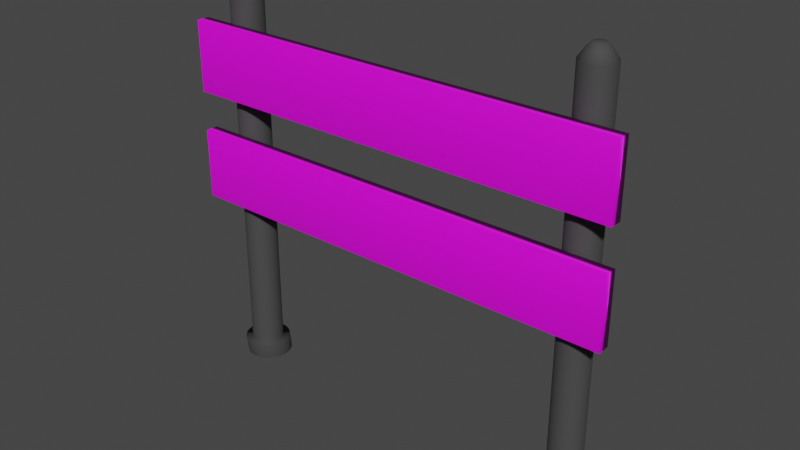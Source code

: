 # Source: Road_sign.blend  (saved by Blender 2.92.15; exported with 4.5.12 LTS)
import bpy
from mathutils import Matrix  # noqa: F401  (used for matrix-valued properties, if any)

bpy.ops.wm.read_factory_settings(use_empty=True)
scene = bpy.context.scene
scene.name = 'Scene'

# ---- collections
col_collection = bpy.data.collections.new('Collection'); scene.collection.children.link(col_collection)

# ---- images (referenced by path relative to the original .blend; pixels are not part of the script)
import os
ASSET_DIR = os.environ.get("B2B_ASSET_DIR", "")  # directory of the original .blend (textures are referenced by path, not embedded)
HERE = os.path.dirname(os.path.abspath(__file__))  # packed textures are extracted next to this script under _unpacked/

def load_image(name, relpath, width, height, colorspace="sRGB"):
    """Load a texture the original file referenced (path relative to the .blend, or extracted next to this script)."""
    p = next((c for c in (os.path.join(HERE, relpath), os.path.join(ASSET_DIR, relpath)) if relpath and os.path.exists(c)), "")
    if p:
        img = bpy.data.images.load(p, check_existing=True)
        img.name = name
    else:  # same state as the original file: an image datablock whose file is absent (Cycles renders it pink)
        img = bpy.data.images.new(name, width, height)
        img.source = "FILE"
        img.filepath = "//" + (relpath or name)
    img.colorspace_settings.name = colorspace
    return img
img_stripes_jpg = load_image('stripes.jpg', 'Textures/stripes.jpg', 1024, 1024, 'sRGB')

# ---- materials (node trees are filled in below, after node groups)
mat_material_001 = bpy.data.materials.new('Material.001')
mat_material_001.use_transparent_shadow = False
mat_material = bpy.data.materials.new('Material')
mat_material.alpha_threshold = 0.0
mat_material.use_transparent_shadow = False
mat_material.line_color = (0.0, 0.0, 0.0, 1.0)

# ---- material node trees
mat_material_001.use_nodes = True; mat_material_001.node_tree.nodes.clear()
_N = mat_material_001.node_tree.nodes; _L = mat_material_001.node_tree.links
n0 = _N.new('ShaderNodeBsdfPrincipled'); n0.name = 'Principled BSDF'; n0.location = (10, 300)
n0.distribution = 'GGX'
n0.subsurface_method = 'BURLEY'
n0.inputs[3].default_value = 1.45
n0.inputs[27].default_value = (0.0, 0.0, 0.0, 1.0)
n0.inputs[28].default_value = 1.0
n1 = _N.new('ShaderNodeOutputMaterial'); n1.name = 'Material Output'; n1.location = (300, 300)
n2 = _N.new('ShaderNodeTexImage'); n2.name = 'Image Texture'; n2.location = (-280, 270)
n2.image = img_stripes_jpg
_L.new(n0.outputs[0], n1.inputs[0])
_L.new(n2.outputs[0], n0.inputs[0])
n1.is_active_output = True
mat_material.use_nodes = True; mat_material.node_tree.nodes.clear()
_N = mat_material.node_tree.nodes; _L = mat_material.node_tree.links
n0 = _N.new('ShaderNodeOutputMaterial'); n0.name = 'Material Output'; n0.location = (300, 300)
n1 = _N.new('ShaderNodeBsdfPrincipled'); n1.name = 'Principled BSDF'; n1.location = (10, 300)
n1.distribution = 'GGX'
n1.subsurface_method = 'BURLEY'
n1.inputs[0].default_value = (0.08062, 0.08062, 0.08062, 0.7507)
n1.inputs[1].default_value = 0.4515
n1.inputs[2].default_value = 0.8667
n1.inputs[3].default_value = 1.45
n1.inputs[27].default_value = (0.0, 0.0, 0.0, 1.0)
n1.inputs[28].default_value = 1.0
_L.new(n1.outputs[0], n0.inputs[0])
n0.is_active_output = True

# ---- world
world_world = bpy.data.worlds.new('World'); scene.world = world_world
world_world.use_nodes = True; world_world.node_tree.nodes.clear()
_N = world_world.node_tree.nodes; _L = world_world.node_tree.links
n0 = _N.new('ShaderNodeOutputWorld'); n0.name = 'World Output'; n0.location = (300, 300)
n1 = _N.new('ShaderNodeBackground'); n1.name = 'Background'; n1.location = (10, 300)
n1.inputs[0].default_value = (0.05088, 0.05088, 0.05088, 1.0)
_L.new(n1.outputs[0], n0.inputs[0])
n0.is_active_output = True
world_world.color = (0.05088, 0.05088, 0.05088)
world_world.use_sun_shadow = False
world_world.sun_shadow_jitter_overblur = 0.0

# ---- meshes
me_cube_001 = bpy.data.meshes.new('Cube.001')
me_cube_001.from_pydata([(-1.0, -1.0, -1.0), (-1.0, -1.0, 1.0), (-1.0, 1.0, -1.0), (-1.0, 1.0, 1.0), (1.0, -1.0, -1.0), (1.0, -1.0, 1.0), (1.0, 1.0, -1.0), (1.0, 1.0, 1.0), (-1.0, -1.0, -4.139), (-1.0, -1.0, -2.139), (-1.0, 1.0, -4.139), (-1.0, 1.0, -2.139), (1.0, -1.0, -4.139), (1.0, -1.0, -2.139), (1.0, 1.0, -4.139), (1.0, 1.0, -2.139)], [], [(0, 1, 3, 2), (2, 3, 7, 6), (6, 7, 5, 4), (4, 5, 1, 0), (2, 6, 4, 0), (7, 3, 1, 5), (8, 9, 11, 10), (10, 11, 15, 14), (14, 15, 13, 12), (12, 13, 9, 8), (10, 14, 12, 8), (15, 11, 9, 13)])
me_cube_001.polygons.foreach_set('use_smooth', [True] * 12)
_uv = me_cube_001.uv_layers.new(name='UVMap')
_uv.uv.foreach_set('vector', [0.375, 0.0, 0.625, 0.0, 0.625, 0.25, 0.375, 0.25, 0.375, 0.25, 0.625, 0.25, 0.625, 0.5, 0.375, 0.5, 0.375, 0.5, 0.625, 0.5, 0.625, 0.75, 0.375, 0.75, 0.375, 0.75, 0.625, 0.75, 0.625, 1.0, 0.375, 1.0, 0.125, 0.5, 0.375, 0.5, 0.375, 0.75, 0.125, 0.75, 0.625, 0.5, 0.875, 0.5, 0.875, 0.75, 0.625, 0.75, 0.375, 0.0, 0.625, 0.0, 0.625, 0.25, 0.375, 0.25, 0.375, 0.25, 0.625, 0.25, 0.625, 0.5, 0.375, 0.5, 0.375, 0.5, 0.625, 0.5, 0.625, 0.75, 0.375, 0.75, 0.375, 0.75, 0.625, 0.75, 0.625, 1.0, 0.375, 1.0, 0.125, 0.5, 0.375, 0.5, 0.375, 0.75, 0.125, 0.75, 0.625, 0.5, 0.875, 0.5, 0.875, 0.75, 0.625, 0.75])
me_cube_001.materials.append(mat_material_001)
me_cube_001.use_remesh_fix_poles = True
me_cube_001.use_remesh_preserve_attributes = False
me_cube_001.use_mirror_vertex_groups = False
me_cube_001.update()
me_cylinder = bpy.data.meshes.new('Cylinder')
me_cylinder.from_pydata([(0.0, 1.0, -1.0), (0.0, 1.0, 1.0), (0.1253, 0.9921, -1.0), (0.1253, 0.9921, 1.0), (0.2487, 0.9686, -1.0), (0.2487, 0.9686, 1.0), (0.3681, 0.9298, -1.0), (0.3681, 0.9298, 1.0), (0.4818, 0.8763, -1.0), (0.4818, 0.8763, 1.0), (0.5878, 0.809, -1.0), (0.5878, 0.809, 1.0), (0.6845, 0.729, -1.0), (0.6845, 0.729, 1.0), (0.7705, 0.6374, -1.0), (0.7705, 0.6374, 1.0), (0.8443, 0.5358, -1.0), (0.8443, 0.5358, 1.0), (0.9048, 0.4258, -1.0), (0.9048, 0.4258, 1.0), (0.9511, 0.309, -1.0), (0.9511, 0.309, 1.0), (0.9823, 0.1874, -1.0), (0.9823, 0.1874, 1.0), (0.998, 0.06279, -1.0), (0.998, 0.06279, 1.0), (0.998, -0.06279, -1.0), (0.998, -0.06279, 1.0), (0.9823, -0.1874, -1.0), (0.9823, -0.1874, 1.0), (0.9511, -0.309, -1.0), (0.9511, -0.309, 1.0), (0.9048, -0.4258, -1.0), (0.9048, -0.4258, 1.0), (0.8443, -0.5358, -1.0), (0.8443, -0.5358, 1.0), (0.7705, -0.6374, -1.0), (0.7705, -0.6374, 1.0), (0.6845, -0.729, -1.0), (0.6845, -0.729, 1.0), (0.5878, -0.809, -1.0), (0.5878, -0.809, 1.0), (0.4818, -0.8763, -1.0), (0.4818, -0.8763, 1.0), (0.3681, -0.9298, -1.0), (0.3681, -0.9298, 1.0), (0.2487, -0.9686, -1.0), (0.2487, -0.9686, 1.0), (0.1253, -0.9921, -1.0), (0.1253, -0.9921, 1.0), (-8.027e-07, -1.0, -1.0), (-8.027e-07, -1.0, 1.0), (-0.1253, -0.9921, -1.0), (-0.1253, -0.9921, 1.0), (-0.2487, -0.9686, -1.0), (-0.2487, -0.9686, 1.0), (-0.3681, -0.9298, -1.0), (-0.3681, -0.9298, 1.0), (-0.4818, -0.8763, -1.0), (-0.4818, -0.8763, 1.0), (-0.5878, -0.809, -1.0), (-0.5878, -0.809, 1.0), (-0.6845, -0.729, -1.0), (-0.6845, -0.729, 1.0), (-0.7705, -0.6374, -1.0), (-0.7705, -0.6374, 1.0), (-0.8443, -0.5358, -1.0), (-0.8443, -0.5358, 1.0), (-0.9048, -0.4258, -1.0), (-0.9048, -0.4258, 1.0), (-0.9511, -0.309, -1.0), (-0.9511, -0.309, 1.0), (-0.9823, -0.1874, -1.0), (-0.9823, -0.1874, 1.0), (-0.998, -0.06279, -1.0), (-0.998, -0.06279, 1.0), (-0.998, 0.06279, -1.0), (-0.998, 0.06279, 1.0), (-0.9823, 0.1874, -1.0), (-0.9823, 0.1874, 1.0), (-0.9511, 0.309, -1.0), (-0.9511, 0.309, 1.0), (-0.9048, 0.4258, -1.0), (-0.9048, 0.4258, 1.0), (-0.8443, 0.5358, -1.0), (-0.8443, 0.5358, 1.0), (-0.7705, 0.6374, -1.0), (-0.7705, 0.6374, 1.0), (-0.6845, 0.729, -1.0), (-0.6845, 0.729, 1.0), (-0.5878, 0.809, -1.0), (-0.5878, 0.809, 1.0), (-0.4818, 0.8763, -1.0), (-0.4818, 0.8763, 1.0), (-0.3681, 0.9298, -1.0), (-0.3681, 0.9298, 1.0), (-0.2487, 0.9686, -1.0), (-0.2487, 0.9686, 1.0), (-0.1253, 0.9921, -1.0), (-0.1253, 0.9921, 1.0), (4.105e-07, 1.43, -1.0), (0.1793, 1.419, -1.0), (0.3557, 1.386, -1.0), (0.5266, 1.33, -1.0), (0.6891, 1.254, -1.0), (0.8408, 1.157, -1.0), (0.9792, 1.043, -1.0), (1.102, 0.9118, -1.0), (1.208, 0.7665, -1.0), (1.294, 0.6091, -1.0), (1.36, 0.442, -1.0), (1.405, 0.268, -1.0), (1.428, 0.08982, -1.0), (1.428, -0.08982, -1.0), (1.405, -0.268, -1.0), (1.36, -0.442, -1.0), (1.294, -0.6091, -1.0), (1.208, -0.7665, -1.0), (1.102, -0.9118, -1.0), (0.9792, -1.043, -1.0), (0.8408, -1.157, -1.0), (0.6891, -1.254, -1.0), (0.5266, -1.33, -1.0), (0.3557, -1.386, -1.0), (0.1793, -1.419, -1.0), (-7.377e-07, -1.43, -1.0), (-0.1793, -1.419, -1.0), (-0.3557, -1.386, -1.0), (-0.5266, -1.33, -1.0), (-0.6891, -1.254, -1.0), (-0.8408, -1.157, -1.0), (-0.9792, -1.043, -1.0), (-1.102, -0.9118, -1.0), (-1.208, -0.7665, -1.0), (-1.294, -0.6091, -1.0), (-1.36, -0.442, -1.0), (-1.405, -0.268, -1.0), (-1.428, -0.08982, -1.0), (-1.428, 0.08982, -1.0), (-1.405, 0.268, -1.0), (-1.36, 0.442, -1.0), (-1.294, 0.6091, -1.0), (-1.208, 0.7665, -1.0), (-1.102, 0.9118, -1.0), (-0.9792, 1.043, -1.0), (-0.8408, 1.157, -1.0), (-0.6891, 1.254, -1.0), (-0.5266, 1.33, -1.0), (-0.3557, 1.386, -1.0), (-0.1793, 1.419, -1.0), (-0.03327, 1.526, -1.086), (0.146, 1.515, -1.086), (0.3225, 1.481, -1.086), (0.4933, 1.426, -1.086), (0.6559, 1.349, -1.086), (0.8075, 1.253, -1.086), (0.9459, 1.138, -1.086), (1.069, 1.007, -1.086), (1.175, 0.8621, -1.086), (1.261, 0.7047, -1.086), (1.327, 0.5376, -1.086), (1.372, 0.3636, -1.086), (1.394, 0.1854, -1.086), (1.394, 0.005782, -1.086), (1.372, -0.1724, -1.086), (1.327, -0.3464, -1.086), (1.261, -0.5135, -1.086), (1.175, -0.6709, -1.086), (1.069, -0.8162, -1.086), (0.9459, -0.9472, -1.086), (0.8075, -1.062, -1.086), (0.6559, -1.158, -1.086), (0.4933, -1.234, -1.086), (0.3225, -1.29, -1.086), (0.146, -1.324, -1.086), (-0.03327, -1.335, -1.086), (-0.2126, -1.324, -1.086), (-0.389, -1.29, -1.086), (-0.5599, -1.234, -1.086), (-0.7224, -1.158, -1.086), (-0.8741, -1.062, -1.086), (-1.012, -0.9472, -1.086), (-1.135, -0.8162, -1.086), (-1.241, -0.6709, -1.086), (-1.328, -0.5135, -1.086), (-1.394, -0.3464, -1.086), (-1.438, -0.1724, -1.086), (-1.461, 0.005784, -1.086), (-1.461, 0.1854, -1.086), (-1.438, 0.3636, -1.086), (-1.394, 0.5376, -1.086), (-1.328, 0.7047, -1.086), (-1.241, 0.8621, -1.086), (-1.135, 1.007, -1.086), (-1.012, 1.138, -1.086), (-0.8741, 1.253, -1.086), (-0.7224, 1.349, -1.086), (-0.5599, 1.426, -1.086), (-0.389, 1.481, -1.086), (-0.2126, 1.515, -1.086), (0.07494, 0.5932, 1.051), (-3.835e-07, 0.5979, 1.051), (0.1487, 0.5791, 1.051), (0.2201, 0.5559, 1.051), (0.288, 0.524, 1.051), (0.3514, 0.4837, 1.051), (0.4093, 0.4359, 1.051), (0.4607, 0.3811, 1.051), (0.5048, 0.3204, 1.051), (0.541, 0.2546, 1.051), (0.5687, 0.1848, 1.051), (0.5873, 0.112, 1.051), (0.5967, 0.03754, 1.051), (0.5967, -0.03754, 1.051), (0.5873, -0.112, 1.051), (0.5687, -0.1848, 1.051), (0.541, -0.2546, 1.051), (0.5048, -0.3204, 1.051), (0.4607, -0.3811, 1.051), (0.4093, -0.4359, 1.051), (0.3514, -0.4837, 1.051), (0.288, -0.524, 1.051), (0.2201, -0.5559, 1.051), (0.1487, -0.5791, 1.051), (0.07494, -0.5932, 1.051), (-8.634e-07, -0.5979, 1.051), (-0.07494, -0.5932, 1.051), (-0.1487, -0.5791, 1.051), (-0.2201, -0.5559, 1.051), (-0.288, -0.524, 1.051), (-0.3514, -0.4837, 1.051), (-0.4093, -0.4359, 1.051), (-0.4607, -0.3811, 1.051), (-0.5048, -0.3204, 1.051), (-0.541, -0.2546, 1.051), (-0.5687, -0.1848, 1.051), (-0.5873, -0.112, 1.051), (-0.5967, -0.03754, 1.051), (-0.5967, 0.03754, 1.051), (-0.5873, 0.112, 1.051), (-0.5687, 0.1848, 1.051), (-0.541, 0.2546, 1.051), (-0.5048, 0.3204, 1.051), (-0.4607, 0.3811, 1.051), (-0.4093, 0.4359, 1.051), (-0.3514, 0.4837, 1.051), (-0.288, 0.524, 1.051), (-0.2201, 0.5559, 1.051), (-0.1487, 0.5791, 1.051), (-0.07494, 0.5932, 1.051), (0.04492, 0.3556, 1.07), (-2.975e-07, 0.3584, 1.07), (0.08914, 0.3472, 1.07), (0.1319, 0.3333, 1.07), (0.1727, 0.3141, 1.07), (0.2107, 0.29, 1.07), (0.2454, 0.2613, 1.07), (0.2762, 0.2285, 1.07), (0.3026, 0.1921, 1.07), (0.3243, 0.1526, 1.07), (0.3409, 0.1108, 1.07), (0.3521, 0.06716, 1.07), (0.3577, 0.02251, 1.07), (0.3577, -0.02251, 1.07), (0.3521, -0.06716, 1.07), (0.3409, -0.1108, 1.07), (0.3243, -0.1526, 1.07), (0.3026, -0.1921, 1.07), (0.2762, -0.2285, 1.07), (0.2454, -0.2613, 1.07), (0.2107, -0.29, 1.07), (0.1727, -0.3141, 1.07), (0.1319, -0.3333, 1.07), (0.08914, -0.3472, 1.07), (0.04492, -0.3556, 1.07), (-5.852e-07, -0.3584, 1.07), (-0.04492, -0.3556, 1.07), (-0.08914, -0.3472, 1.07), (-0.1319, -0.3333, 1.07), (-0.1727, -0.3141, 1.07), (-0.2107, -0.29, 1.07), (-0.2454, -0.2613, 1.07), (-0.2762, -0.2285, 1.07), (-0.3026, -0.1921, 1.07), (-0.3243, -0.1526, 1.07), (-0.3409, -0.1108, 1.07), (-0.3521, -0.06716, 1.07), (-0.3577, -0.0225, 1.07), (-0.3577, 0.02251, 1.07), (-0.3521, 0.06716, 1.07), (-0.3409, 0.1108, 1.07), (-0.3243, 0.1526, 1.07), (-0.3026, 0.1921, 1.07), (-0.2762, 0.2285, 1.07), (-0.2454, 0.2613, 1.07), (-0.2107, 0.29, 1.07), (-0.1727, 0.3141, 1.07), (-0.1319, 0.3333, 1.07), (-0.08914, 0.3472, 1.07), (-0.04492, 0.3556, 1.07)], [], [(0, 1, 3, 2), (2, 3, 5, 4), (4, 5, 7, 6), (6, 7, 9, 8), (8, 9, 11, 10), (10, 11, 13, 12), (12, 13, 15, 14), (14, 15, 17, 16), (16, 17, 19, 18), (18, 19, 21, 20), (20, 21, 23, 22), (22, 23, 25, 24), (24, 25, 27, 26), (26, 27, 29, 28), (28, 29, 31, 30), (30, 31, 33, 32), (32, 33, 35, 34), (34, 35, 37, 36), (36, 37, 39, 38), (38, 39, 41, 40), (40, 41, 43, 42), (42, 43, 45, 44), (44, 45, 47, 46), (46, 47, 49, 48), (48, 49, 51, 50), (50, 51, 53, 52), (52, 53, 55, 54), (54, 55, 57, 56), (56, 57, 59, 58), (58, 59, 61, 60), (60, 61, 63, 62), (62, 63, 65, 64), (64, 65, 67, 66), (66, 67, 69, 68), (68, 69, 71, 70), (70, 71, 73, 72), (72, 73, 75, 74), (74, 75, 77, 76), (76, 77, 79, 78), (78, 79, 81, 80), (80, 81, 83, 82), (82, 83, 85, 84), (84, 85, 87, 86), (86, 87, 89, 88), (88, 89, 91, 90), (90, 91, 93, 92), (92, 93, 95, 94), (94, 95, 97, 96), (73, 71, 235, 236), (96, 97, 99, 98), (98, 99, 1, 0), (26, 28, 114, 113), (124, 125, 175, 174), (44, 46, 123, 122), (0, 2, 101, 100), (62, 64, 132, 131), (80, 82, 141, 140), (98, 0, 100, 149), (18, 20, 110, 109), (36, 38, 119, 118), (54, 56, 128, 127), (72, 74, 137, 136), (90, 92, 146, 145), (10, 12, 106, 105), (28, 30, 115, 114), (46, 48, 124, 123), (64, 66, 133, 132), (82, 84, 142, 141), (2, 4, 102, 101), (20, 22, 111, 110), (38, 40, 120, 119), (56, 58, 129, 128), (74, 76, 138, 137), (92, 94, 147, 146), (12, 14, 107, 106), (30, 32, 116, 115), (48, 50, 125, 124), (66, 68, 134, 133), (84, 86, 143, 142), (4, 6, 103, 102), (22, 24, 112, 111), (40, 42, 121, 120), (58, 60, 130, 129), (76, 78, 139, 138), (94, 96, 148, 147), (14, 16, 108, 107), (32, 34, 117, 116), (50, 52, 126, 125), (68, 70, 135, 134), (86, 88, 144, 143), (6, 8, 104, 103), (24, 26, 113, 112), (42, 44, 122, 121), (60, 62, 131, 130), (78, 80, 140, 139), (96, 98, 149, 148), (16, 18, 109, 108), (34, 36, 118, 117), (52, 54, 127, 126), (70, 72, 136, 135), (88, 90, 145, 144), (8, 10, 105, 104), (150, 151, 152, 153, 154, 155, 156, 157, 158, 159, 160, 161, 162, 163, 164, 165, 166, 167, 168, 169, 170, 171, 172, 173, 174, 175, 176, 177, 178, 179, 180, 181, 182, 183, 184, 185, 186, 187, 188, 189, 190, 191, 192, 193, 194, 195, 196, 197, 198, 199), (111, 112, 162, 161), (138, 139, 189, 188), (125, 126, 176, 175), (112, 113, 163, 162), (139, 140, 190, 189), (126, 127, 177, 176), (113, 114, 164, 163), (140, 141, 191, 190), (100, 101, 151, 150), (127, 128, 178, 177), (114, 115, 165, 164), (141, 142, 192, 191), (101, 102, 152, 151), (128, 129, 179, 178), (115, 116, 166, 165), (142, 143, 193, 192), (102, 103, 153, 152), (129, 130, 180, 179), (116, 117, 167, 166), (143, 144, 194, 193), (103, 104, 154, 153), (130, 131, 181, 180), (117, 118, 168, 167), (144, 145, 195, 194), (104, 105, 155, 154), (131, 132, 182, 181), (118, 119, 169, 168), (145, 146, 196, 195), (105, 106, 156, 155), (132, 133, 183, 182), (119, 120, 170, 169), (146, 147, 197, 196), (106, 107, 157, 156), (133, 134, 184, 183), (120, 121, 171, 170), (147, 148, 198, 197), (107, 108, 158, 157), (134, 135, 185, 184), (121, 122, 172, 171), (148, 149, 199, 198), (108, 109, 159, 158), (135, 136, 186, 185), (122, 123, 173, 172), (149, 100, 150, 199), (109, 110, 160, 159), (136, 137, 187, 186), (123, 124, 174, 173), (110, 111, 161, 160), (137, 138, 188, 187), (226, 225, 275, 276), (91, 89, 244, 245), (11, 9, 204, 205), (29, 27, 213, 214), (47, 45, 222, 223), (3, 1, 201, 200), (65, 63, 231, 232), (83, 81, 240, 241), (1, 99, 249, 201), (21, 19, 209, 210), (39, 37, 218, 219), (57, 55, 227, 228), (75, 73, 236, 237), (93, 91, 245, 246), (13, 11, 205, 206), (31, 29, 214, 215), (49, 47, 223, 224), (67, 65, 232, 233), (85, 83, 241, 242), (5, 3, 200, 202), (23, 21, 210, 211), (41, 39, 219, 220), (59, 57, 228, 229), (77, 75, 237, 238), (95, 93, 246, 247), (15, 13, 206, 207), (33, 31, 215, 216), (51, 49, 224, 225), (69, 67, 233, 234), (87, 85, 242, 243), (7, 5, 202, 203), (25, 23, 211, 212), (43, 41, 220, 221), (61, 59, 229, 230), (79, 77, 238, 239), (97, 95, 247, 248), (17, 15, 207, 208), (35, 33, 216, 217), (53, 51, 225, 226), (71, 69, 234, 235), (89, 87, 243, 244), (9, 7, 203, 204), (27, 25, 212, 213), (45, 43, 221, 222), (63, 61, 230, 231), (81, 79, 239, 240), (99, 97, 248, 249), (19, 17, 208, 209), (37, 35, 217, 218), (55, 53, 226, 227), (250, 251, 299, 298, 297, 296, 295, 294, 293, 292, 291, 290, 289, 288, 287, 286, 285, 284, 283, 282, 281, 280, 279, 278, 277, 276, 275, 274, 273, 272, 271, 270, 269, 268, 267, 266, 265, 264, 263, 262, 261, 260, 259, 258, 257, 256, 255, 254, 253, 252), (213, 212, 262, 263), (240, 239, 289, 290), (227, 226, 276, 277), (214, 213, 263, 264), (241, 240, 290, 291), (200, 201, 251, 250), (228, 227, 277, 278), (215, 214, 264, 265), (242, 241, 291, 292), (202, 200, 250, 252), (229, 228, 278, 279), (216, 215, 265, 266), (243, 242, 292, 293), (203, 202, 252, 253), (230, 229, 279, 280), (217, 216, 266, 267), (244, 243, 293, 294), (204, 203, 253, 254), (231, 230, 280, 281), (218, 217, 267, 268), (245, 244, 294, 295), (205, 204, 254, 255), (232, 231, 281, 282), (219, 218, 268, 269), (246, 245, 295, 296), (206, 205, 255, 256), (233, 232, 282, 283), (220, 219, 269, 270), (247, 246, 296, 297), (207, 206, 256, 257), (234, 233, 283, 284), (221, 220, 270, 271), (248, 247, 297, 298), (208, 207, 257, 258), (235, 234, 284, 285), (222, 221, 271, 272), (249, 248, 298, 299), (209, 208, 258, 259), (236, 235, 285, 286), (223, 222, 272, 273), (201, 249, 299, 251), (210, 209, 259, 260), (237, 236, 286, 287), (224, 223, 273, 274), (211, 210, 260, 261), (238, 237, 287, 288), (225, 224, 274, 275), (212, 211, 261, 262), (239, 238, 288, 289)])
me_cylinder.polygons.foreach_set('use_smooth', [True] * 252)
_uv = me_cylinder.uv_layers.new(name='UVMap')
_uv.uv.foreach_set('vector', [1.0, 0.5, 1.0, 1.0, 0.98, 1.0, 0.98, 0.5, 0.98, 0.5, 0.98, 1.0, 0.96, 1.0, 0.96, 0.5, 0.96, 0.5, 0.96, 1.0, 0.94, 1.0, 0.94, 0.5, 0.94, 0.5, 0.94, 1.0, 0.92, 1.0, 0.92, 0.5, 0.92, 0.5, 0.92, 1.0, 0.9, 1.0, 0.9, 0.5, 0.9, 0.5, 0.9, 1.0, 0.88, 1.0, 0.88, 0.5, 0.88, 0.5, 0.88, 1.0, 0.86, 1.0, 0.86, 0.5, 0.86, 0.5, 0.86, 1.0, 0.84, 1.0, 0.84, 0.5, 0.84, 0.5, 0.84, 1.0, 0.82, 1.0, 0.82, 0.5, 0.82, 0.5, 0.82, 1.0, 0.8, 1.0, 0.8, 0.5, 0.8, 0.5, 0.8, 1.0, 0.78, 1.0, 0.78, 0.5, 0.78, 0.5, 0.78, 1.0, 0.76, 1.0, 0.76, 0.5, 0.76, 0.5, 0.76, 1.0, 0.74, 1.0, 0.74, 0.5, 0.74, 0.5, 0.74, 1.0, 0.72, 1.0, 0.72, 0.5, 0.72, 0.5, 0.72, 1.0, 0.7, 1.0, 0.7, 0.5, 0.7, 0.5, 0.7, 1.0, 0.68, 1.0, 0.68, 0.5, 0.68, 0.5, 0.68, 1.0, 0.66, 1.0, 0.66, 0.5, 0.66, 0.5, 0.66, 1.0, 0.64, 1.0, 0.64, 0.5, 0.64, 0.5, 0.64, 1.0, 0.62, 1.0, 0.62, 0.5, 0.62, 0.5, 0.62, 1.0, 0.6, 1.0, 0.6, 0.5, 0.6, 0.5, 0.6, 1.0, 0.58, 1.0, 0.58, 0.5, 0.58, 0.5, 0.58, 1.0, 0.56, 1.0, 0.56, 0.5, 0.56, 0.5, 0.56, 1.0, 0.54, 1.0, 0.54, 0.5, 0.54, 0.5, 0.54, 1.0, 0.52, 1.0, 0.52, 0.5, 0.52, 0.5, 0.52, 1.0, 0.5, 1.0, 0.5, 0.5, 0.5, 0.5, 0.5, 1.0, 0.48, 1.0, 0.48, 0.5, 0.48, 0.5, 0.48, 1.0, 0.46, 1.0, 0.46, 0.5, 0.46, 0.5, 0.46, 1.0, 0.44, 1.0, 0.44, 0.5, 0.44, 0.5, 0.44, 1.0, 0.42, 1.0, 0.42, 0.5, 0.42, 0.5, 0.42, 1.0, 0.4, 1.0, 0.4, 0.5, 0.4, 0.5, 0.4, 1.0, 0.38, 1.0, 0.38, 0.5, 0.38, 0.5, 0.38, 1.0, 0.36, 1.0, 0.36, 0.5, 0.36, 0.5, 0.36, 1.0, 0.34, 1.0, 0.34, 0.5, 0.34, 0.5, 0.34, 1.0, 0.32, 1.0, 0.32, 0.5, 0.32, 0.5, 0.32, 1.0, 0.3, 1.0, 0.3, 0.5, 0.3, 0.5, 0.3, 1.0, 0.28, 1.0, 0.28, 0.5, 0.28, 0.5, 0.28, 1.0, 0.26, 1.0, 0.26, 0.5, 0.26, 0.5, 0.26, 1.0, 0.24, 1.0, 0.24, 0.5, 0.24, 0.5, 0.24, 1.0, 0.22, 1.0, 0.22, 0.5, 0.22, 0.5, 0.22, 1.0, 0.2, 1.0, 0.2, 0.5, 0.2, 0.5, 0.2, 1.0, 0.18, 1.0, 0.18, 0.5, 0.18, 0.5, 0.18, 1.0, 0.16, 1.0, 0.16, 0.5, 0.16, 0.5, 0.16, 1.0, 0.14, 1.0, 0.14, 0.5, 0.14, 0.5, 0.14, 1.0, 0.12, 1.0, 0.12, 0.5, 0.12, 0.5, 0.12, 1.0, 0.1, 1.0, 0.1, 0.5, 0.1, 0.5, 0.1, 1.0, 0.08, 1.0, 0.08, 0.5, 0.08, 0.5, 0.08, 1.0, 0.06, 1.0, 0.06, 0.5, 0.06, 0.5, 0.06, 1.0, 0.04, 1.0, 0.04, 0.5, 0.28, 1.0, 0.3, 1.0, 0.3, 1.0, 0.28, 1.0, 0.04, 0.5, 0.04, 1.0, 0.02, 1.0, 0.02, 0.5, 0.02, 0.5, 0.02, 1.0, 3.874e-07, 1.0, 3.874e-07, 0.5, 0.74, 0.5, 0.72, 0.5, 0.72, 0.5, 0.74, 0.5, 0.52, 0.5, 0.5, 0.5, 0.5, 0.5, 0.52, 0.5, 0.56, 0.5, 0.54, 0.5, 0.54, 0.5, 0.56, 0.5, 1.0, 0.5, 0.98, 0.5, 0.98, 0.5, 1.0, 0.5, 0.38, 0.5, 0.36, 0.5, 0.36, 0.5, 0.38, 0.5, 0.2, 0.5, 0.18, 0.5, 0.18, 0.5, 0.2, 0.5, 0.02, 0.5, 3.874e-07, 0.5, 3.874e-07, 0.5, 0.02, 0.5, 0.82, 0.5, 0.8, 0.5, 0.8, 0.5, 0.82, 0.5, 0.64, 0.5, 0.62, 0.5, 0.62, 0.5, 0.64, 0.5, 0.46, 0.5, 0.44, 0.5, 0.44, 0.5, 0.46, 0.5, 0.28, 0.5, 0.26, 0.5, 0.26, 0.5, 0.28, 0.5, 0.1, 0.5, 0.08, 0.5, 0.08, 0.5, 0.1, 0.5, 0.9, 0.5, 0.88, 0.5, 0.88, 0.5, 0.9, 0.5, 0.72, 0.5, 0.7, 0.5, 0.7, 0.5, 0.72, 0.5, 0.54, 0.5, 0.52, 0.5, 0.52, 0.5, 0.54, 0.5, 0.36, 0.5, 0.34, 0.5, 0.34, 0.5, 0.36, 0.5, 0.18, 0.5, 0.16, 0.5, 0.16, 0.5, 0.18, 0.5, 0.98, 0.5, 0.96, 0.5, 0.96, 0.5, 0.98, 0.5, 0.8, 0.5, 0.78, 0.5, 0.78, 0.5, 0.8, 0.5, 0.62, 0.5, 0.6, 0.5, 0.6, 0.5, 0.62, 0.5, 0.44, 0.5, 0.42, 0.5, 0.42, 0.5, 0.44, 0.5, 0.26, 0.5, 0.24, 0.5, 0.24, 0.5, 0.26, 0.5, 0.08, 0.5, 0.06, 0.5, 0.06, 0.5, 0.08, 0.5, 0.88, 0.5, 0.86, 0.5, 0.86, 0.5, 0.88, 0.5, 0.7, 0.5, 0.68, 0.5, 0.68, 0.5, 0.7, 0.5, 0.52, 0.5, 0.5, 0.5, 0.5, 0.5, 0.52, 0.5, 0.34, 0.5, 0.32, 0.5, 0.32, 0.5, 0.34, 0.5, 0.16, 0.5, 0.14, 0.5, 0.14, 0.5, 0.16, 0.5, 0.96, 0.5, 0.94, 0.5, 0.94, 0.5, 0.96, 0.5, 0.78, 0.5, 0.76, 0.5, 0.76, 0.5, 0.78, 0.5, 0.6, 0.5, 0.58, 0.5, 0.58, 0.5, 0.6, 0.5, 0.42, 0.5, 0.4, 0.5, 0.4, 0.5, 0.42, 0.5, 0.24, 0.5, 0.22, 0.5, 0.22, 0.5, 0.24, 0.5, 0.06, 0.5, 0.04, 0.5, 0.04, 0.5, 0.06, 0.5, 0.86, 0.5, 0.84, 0.5, 0.84, 0.5, 0.86, 0.5, 0.68, 0.5, 0.66, 0.5, 0.66, 0.5, 0.68, 0.5, 0.5, 0.5, 0.48, 0.5, 0.48, 0.5, 0.5, 0.5, 0.32, 0.5, 0.3, 0.5, 0.3, 0.5, 0.32, 0.5, 0.14, 0.5, 0.12, 0.5, 0.12, 0.5, 0.14, 0.5, 0.94, 0.5, 0.92, 0.5, 0.92, 0.5, 0.94, 0.5, 0.76, 0.5, 0.74, 0.5, 0.74, 0.5, 0.76, 0.5, 0.58, 0.5, 0.56, 0.5, 0.56, 0.5, 0.58, 0.5, 0.4, 0.5, 0.38, 0.5, 0.38, 0.5, 0.4, 0.5, 0.22, 0.5, 0.2, 0.5, 0.2, 0.5, 0.22, 0.5, 0.04, 0.5, 0.02, 0.5, 0.02, 0.5, 0.04, 0.5, 0.84, 0.5, 0.82, 0.5, 0.82, 0.5, 0.84, 0.5, 0.66, 0.5, 0.64, 0.5, 0.64, 0.5, 0.66, 0.5, 0.48, 0.5, 0.46, 0.5, 0.46, 0.5, 0.48, 0.5, 0.3, 0.5, 0.28, 0.5, 0.28, 0.5, 0.3, 0.5, 0.12, 0.5, 0.1, 0.5, 0.1, 0.5, 0.12, 0.5, 0.92, 0.5, 0.9, 0.5, 0.9, 0.5, 0.92, 0.5, 0.75, 0.49, 0.7801, 0.4881, 0.8097, 0.4825, 0.8383, 0.4731, 0.8656, 0.4603, 0.8911, 0.4442, 0.9143, 0.425, 0.9349, 0.403, 0.9526, 0.3786, 0.9672, 0.3522, 0.9783, 0.3242, 0.9857, 0.295, 0.9895, 0.2651, 0.9895, 0.2349, 0.9857, 0.205, 0.9783, 0.1758, 0.9672, 0.1478, 0.9526, 0.1214, 0.9349, 0.09702, 0.9143, 0.07505, 0.8911, 0.05584, 0.8656, 0.03969, 0.8383, 0.02685, 0.8097, 0.01754, 0.7801, 0.01189, 0.75, 0.01, 0.7199, 0.01189, 0.6903, 0.01754, 0.6616, 0.02685, 0.6344, 0.03969, 0.6089, 0.05584, 0.5857, 0.07505, 0.5651, 0.09702, 0.5474, 0.1214, 0.5328, 0.1478, 0.5217, 0.1758, 0.5143, 0.205, 0.5105, 0.2349, 0.5105, 0.2651, 0.5143, 0.295, 0.5217, 0.3242, 0.5328, 0.3522, 0.5474, 0.3786, 0.5651, 0.403, 0.5857, 0.425, 0.6089, 0.4442, 0.6344, 0.4603, 0.6617, 0.4731, 0.6903, 0.4825, 0.7199, 0.4881, 0.78, 0.5, 0.76, 0.5, 0.76, 0.5, 0.78, 0.5, 0.24, 0.5, 0.22, 0.5, 0.22, 0.5, 0.24, 0.5, 0.5, 0.5, 0.48, 0.5, 0.48, 0.5, 0.5, 0.5, 0.76, 0.5, 0.74, 0.5, 0.74, 0.5, 0.76, 0.5, 0.22, 0.5, 0.2, 0.5, 0.2, 0.5, 0.22, 0.5, 0.48, 0.5, 0.46, 0.5, 0.46, 0.5, 0.48, 0.5, 0.74, 0.5, 0.72, 0.5, 0.72, 0.5, 0.74, 0.5, 0.2, 0.5, 0.18, 0.5, 0.18, 0.5, 0.2, 0.5, 1.0, 0.5, 0.98, 0.5, 0.98, 0.5, 1.0, 0.5, 0.46, 0.5, 0.44, 0.5, 0.44, 0.5, 0.46, 0.5, 0.72, 0.5, 0.7, 0.5, 0.7, 0.5, 0.72, 0.5, 0.18, 0.5, 0.16, 0.5, 0.16, 0.5, 0.18, 0.5, 0.98, 0.5, 0.96, 0.5, 0.96, 0.5, 0.98, 0.5, 0.44, 0.5, 0.42, 0.5, 0.42, 0.5, 0.44, 0.5, 0.7, 0.5, 0.68, 0.5, 0.68, 0.5, 0.7, 0.5, 0.16, 0.5, 0.14, 0.5, 0.14, 0.5, 0.16, 0.5, 0.96, 0.5, 0.94, 0.5, 0.94, 0.5, 0.96, 0.5, 0.42, 0.5, 0.4, 0.5, 0.4, 0.5, 0.42, 0.5, 0.68, 0.5, 0.66, 0.5, 0.66, 0.5, 0.68, 0.5, 0.14, 0.5, 0.12, 0.5, 0.12, 0.5, 0.14, 0.5, 0.94, 0.5, 0.92, 0.5, 0.92, 0.5, 0.94, 0.5, 0.4, 0.5, 0.38, 0.5, 0.38, 0.5, 0.4, 0.5, 0.66, 0.5, 0.64, 0.5, 0.64, 0.5, 0.66, 0.5, 0.12, 0.5, 0.1, 0.5, 0.1, 0.5, 0.12, 0.5, 0.92, 0.5, 0.9, 0.5, 0.9, 0.5, 0.92, 0.5, 0.38, 0.5, 0.36, 0.5, 0.36, 0.5, 0.38, 0.5, 0.64, 0.5, 0.62, 0.5, 0.62, 0.5, 0.64, 0.5, 0.1, 0.5, 0.08, 0.5, 0.08, 0.5, 0.1, 0.5, 0.9, 0.5, 0.88, 0.5, 0.88, 0.5, 0.9, 0.5, 0.36, 0.5, 0.34, 0.5, 0.34, 0.5, 0.36, 0.5, 0.62, 0.5, 0.6, 0.5, 0.6, 0.5, 0.62, 0.5, 0.08, 0.5, 0.06, 0.5, 0.06, 0.5, 0.08, 0.5, 0.88, 0.5, 0.86, 0.5, 0.86, 0.5, 0.88, 0.5, 0.34, 0.5, 0.32, 0.5, 0.32, 0.5, 0.34, 0.5, 0.6, 0.5, 0.58, 0.5, 0.58, 0.5, 0.6, 0.5, 0.06, 0.5, 0.04, 0.5, 0.04, 0.5, 0.06, 0.5, 0.86, 0.5, 0.84, 0.5, 0.84, 0.5, 0.86, 0.5, 0.32, 0.5, 0.3, 0.5, 0.3, 0.5, 0.32, 0.5, 0.58, 0.5, 0.56, 0.5, 0.56, 0.5, 0.58, 0.5, 0.04, 0.5, 0.02, 0.5, 0.02, 0.5, 0.04, 0.5, 0.84, 0.5, 0.82, 0.5, 0.82, 0.5, 0.84, 0.5, 0.3, 0.5, 0.28, 0.5, 0.28, 0.5, 0.3, 0.5, 0.56, 0.5, 0.54, 0.5, 0.54, 0.5, 0.56, 0.5, 0.02, 0.5, 3.874e-07, 0.5, 3.874e-07, 0.5, 0.02, 0.5, 0.82, 0.5, 0.8, 0.5, 0.8, 0.5, 0.82, 0.5, 0.28, 0.5, 0.26, 0.5, 0.26, 0.5, 0.28, 0.5, 0.54, 0.5, 0.52, 0.5, 0.52, 0.5, 0.54, 0.5, 0.8, 0.5, 0.78, 0.5, 0.78, 0.5, 0.8, 0.5, 0.26, 0.5, 0.24, 0.5, 0.24, 0.5, 0.26, 0.5, 0.48, 1.0, 0.5, 1.0, 0.5, 1.0, 0.48, 1.0, 0.1, 1.0, 0.12, 1.0, 0.12, 1.0, 0.1, 1.0, 0.9, 1.0, 0.92, 1.0, 0.92, 1.0, 0.9, 1.0, 0.72, 1.0, 0.74, 1.0, 0.74, 1.0, 0.72, 1.0, 0.54, 1.0, 0.56, 1.0, 0.56, 1.0, 0.54, 1.0, 0.98, 1.0, 1.0, 1.0, 1.0, 1.0, 0.98, 1.0, 0.36, 1.0, 0.38, 1.0, 0.38, 1.0, 0.36, 1.0, 0.18, 1.0, 0.2, 1.0, 0.2, 1.0, 0.18, 1.0, 3.874e-07, 1.0, 0.02, 1.0, 0.02, 1.0, 3.874e-07, 1.0, 0.8, 1.0, 0.82, 1.0, 0.82, 1.0, 0.8, 1.0, 0.62, 1.0, 0.64, 1.0, 0.64, 1.0, 0.62, 1.0, 0.44, 1.0, 0.46, 1.0, 0.46, 1.0, 0.44, 1.0, 0.26, 1.0, 0.28, 1.0, 0.28, 1.0, 0.26, 1.0, 0.08, 1.0, 0.1, 1.0, 0.1, 1.0, 0.08, 1.0, 0.88, 1.0, 0.9, 1.0, 0.9, 1.0, 0.88, 1.0, 0.7, 1.0, 0.72, 1.0, 0.72, 1.0, 0.7, 1.0, 0.52, 1.0, 0.54, 1.0, 0.54, 1.0, 0.52, 1.0, 0.34, 1.0, 0.36, 1.0, 0.36, 1.0, 0.34, 1.0, 0.16, 1.0, 0.18, 1.0, 0.18, 1.0, 0.16, 1.0, 0.96, 1.0, 0.98, 1.0, 0.98, 1.0, 0.96, 1.0, 0.78, 1.0, 0.8, 1.0, 0.8, 1.0, 0.78, 1.0, 0.6, 1.0, 0.62, 1.0, 0.62, 1.0, 0.6, 1.0, 0.42, 1.0, 0.44, 1.0, 0.44, 1.0, 0.42, 1.0, 0.24, 1.0, 0.26, 1.0, 0.26, 1.0, 0.24, 1.0, 0.06, 1.0, 0.08, 1.0, 0.08, 1.0, 0.06, 1.0, 0.86, 1.0, 0.88, 1.0, 0.88, 1.0, 0.86, 1.0, 0.68, 1.0, 0.7, 1.0, 0.7, 1.0, 0.68, 1.0, 0.5, 1.0, 0.52, 1.0, 0.52, 1.0, 0.5, 1.0, 0.32, 1.0, 0.34, 1.0, 0.34, 1.0, 0.32, 1.0, 0.14, 1.0, 0.16, 1.0, 0.16, 1.0, 0.14, 1.0, 0.94, 1.0, 0.96, 1.0, 0.96, 1.0, 0.94, 1.0, 0.76, 1.0, 0.78, 1.0, 0.78, 1.0, 0.76, 1.0, 0.58, 1.0, 0.6, 1.0, 0.6, 1.0, 0.58, 1.0, 0.4, 1.0, 0.42, 1.0, 0.42, 1.0, 0.4, 1.0, 0.22, 1.0, 0.24, 1.0, 0.24, 1.0, 0.22, 1.0, 0.04, 1.0, 0.06, 1.0, 0.06, 1.0, 0.04, 1.0, 0.84, 1.0, 0.86, 1.0, 0.86, 1.0, 0.84, 1.0, 0.66, 1.0, 0.68, 1.0, 0.68, 1.0, 0.66, 1.0, 0.48, 1.0, 0.5, 1.0, 0.5, 1.0, 0.48, 1.0, 0.3, 1.0, 0.32, 1.0, 0.32, 1.0, 0.3, 1.0, 0.12, 1.0, 0.14, 1.0, 0.14, 1.0, 0.12, 1.0, 0.92, 1.0, 0.94, 1.0, 0.94, 1.0, 0.92, 1.0, 0.74, 1.0, 0.76, 1.0, 0.76, 1.0, 0.74, 1.0, 0.56, 1.0, 0.58, 1.0, 0.58, 1.0, 0.56, 1.0, 0.38, 1.0, 0.4, 1.0, 0.4, 1.0, 0.38, 1.0, 0.2, 1.0, 0.22, 1.0, 0.22, 1.0, 0.2, 1.0, 0.02, 1.0, 0.04, 1.0, 0.04, 1.0, 0.02, 1.0, 0.82, 1.0, 0.84, 1.0, 0.84, 1.0, 0.82, 1.0, 0.64, 1.0, 0.66, 1.0, 0.66, 1.0, 0.64, 1.0, 0.46, 1.0, 0.48, 1.0, 0.48, 1.0, 0.46, 1.0, 0.2801, 0.4881, 0.25, 0.49, 0.2199, 0.4881, 0.1903, 0.4825, 0.1617, 0.4731, 0.1344, 0.4603, 0.1089, 0.4442, 0.08571, 0.425, 0.06508, 0.403, 0.04736, 0.3786, 0.03284, 0.3522, 0.02175, 0.3242, 0.01425, 0.295, 0.01047, 0.2651, 0.01047, 0.2349, 0.01425, 0.205, 0.02175, 0.1758, 0.03284, 0.1478, 0.04736, 0.1214, 0.06508, 0.09702, 0.08571, 0.07505, 0.1089, 0.05584, 0.1344, 0.03969, 0.1616, 0.02685, 0.1903, 0.01754, 0.2199, 0.01189, 0.25, 0.01, 0.2801, 0.01189, 0.3097, 0.01754, 0.3383, 0.02685, 0.3656, 0.03969, 0.3911, 0.05584, 0.4143, 0.07505, 0.4349, 0.09702, 0.4526, 0.1214, 0.4672, 0.1478, 0.4783, 0.1758, 0.4857, 0.205, 0.4895, 0.2349, 0.4895, 0.2651, 0.4857, 0.295, 0.4783, 0.3242, 0.4672, 0.3522, 0.4526, 0.3786, 0.4349, 0.403, 0.4143, 0.425, 0.3911, 0.4442, 0.3656, 0.4603, 0.3383, 0.4731, 0.3097, 0.4825, 0.74, 1.0, 0.76, 1.0, 0.76, 1.0, 0.74, 1.0, 0.2, 1.0, 0.22, 1.0, 0.22, 1.0, 0.2, 1.0, 0.46, 1.0, 0.48, 1.0, 0.48, 1.0, 0.46, 1.0, 0.72, 1.0, 0.74, 1.0, 0.74, 1.0, 0.72, 1.0, 0.18, 1.0, 0.2, 1.0, 0.2, 1.0, 0.18, 1.0, 0.98, 1.0, 1.0, 1.0, 1.0, 1.0, 0.98, 1.0, 0.44, 1.0, 0.46, 1.0, 0.46, 1.0, 0.44, 1.0, 0.7, 1.0, 0.72, 1.0, 0.72, 1.0, 0.7, 1.0, 0.16, 1.0, 0.18, 1.0, 0.18, 1.0, 0.16, 1.0, 0.96, 1.0, 0.98, 1.0, 0.98, 1.0, 0.96, 1.0, 0.42, 1.0, 0.44, 1.0, 0.44, 1.0, 0.42, 1.0, 0.68, 1.0, 0.7, 1.0, 0.7, 1.0, 0.68, 1.0, 0.14, 1.0, 0.16, 1.0, 0.16, 1.0, 0.14, 1.0, 0.94, 1.0, 0.96, 1.0, 0.96, 1.0, 0.94, 1.0, 0.4, 1.0, 0.42, 1.0, 0.42, 1.0, 0.4, 1.0, 0.66, 1.0, 0.68, 1.0, 0.68, 1.0, 0.66, 1.0, 0.12, 1.0, 0.14, 1.0, 0.14, 1.0, 0.12, 1.0, 0.92, 1.0, 0.94, 1.0, 0.94, 1.0, 0.92, 1.0, 0.38, 1.0, 0.4, 1.0, 0.4, 1.0, 0.38, 1.0, 0.64, 1.0, 0.66, 1.0, 0.66, 1.0, 0.64, 1.0, 0.1, 1.0, 0.12, 1.0, 0.12, 1.0, 0.1, 1.0, 0.9, 1.0, 0.92, 1.0, 0.92, 1.0, 0.9, 1.0, 0.36, 1.0, 0.38, 1.0, 0.38, 1.0, 0.36, 1.0, 0.62, 1.0, 0.64, 1.0, 0.64, 1.0, 0.62, 1.0, 0.08, 1.0, 0.1, 1.0, 0.1, 1.0, 0.08, 1.0, 0.88, 1.0, 0.9, 1.0, 0.9, 1.0, 0.88, 1.0, 0.34, 1.0, 0.36, 1.0, 0.36, 1.0, 0.34, 1.0, 0.6, 1.0, 0.62, 1.0, 0.62, 1.0, 0.6, 1.0, 0.06, 1.0, 0.08, 1.0, 0.08, 1.0, 0.06, 1.0, 0.86, 1.0, 0.88, 1.0, 0.88, 1.0, 0.86, 1.0, 0.32, 1.0, 0.34, 1.0, 0.34, 1.0, 0.32, 1.0, 0.58, 1.0, 0.6, 1.0, 0.6, 1.0, 0.58, 1.0, 0.04, 1.0, 0.06, 1.0, 0.06, 1.0, 0.04, 1.0, 0.84, 1.0, 0.86, 1.0, 0.86, 1.0, 0.84, 1.0, 0.3, 1.0, 0.32, 1.0, 0.32, 1.0, 0.3, 1.0, 0.56, 1.0, 0.58, 1.0, 0.58, 1.0, 0.56, 1.0, 0.02, 1.0, 0.04, 1.0, 0.04, 1.0, 0.02, 1.0, 0.82, 1.0, 0.84, 1.0, 0.84, 1.0, 0.82, 1.0, 0.28, 1.0, 0.3, 1.0, 0.3, 1.0, 0.28, 1.0, 0.54, 1.0, 0.56, 1.0, 0.56, 1.0, 0.54, 1.0, 3.874e-07, 1.0, 0.02, 1.0, 0.02, 1.0, 3.874e-07, 1.0, 0.8, 1.0, 0.82, 1.0, 0.82, 1.0, 0.8, 1.0, 0.26, 1.0, 0.28, 1.0, 0.28, 1.0, 0.26, 1.0, 0.52, 1.0, 0.54, 1.0, 0.54, 1.0, 0.52, 1.0, 0.78, 1.0, 0.8, 1.0, 0.8, 1.0, 0.78, 1.0, 0.24, 1.0, 0.26, 1.0, 0.26, 1.0, 0.24, 1.0, 0.5, 1.0, 0.52, 1.0, 0.52, 1.0, 0.5, 1.0, 0.76, 1.0, 0.78, 1.0, 0.78, 1.0, 0.76, 1.0, 0.22, 1.0, 0.24, 1.0, 0.24, 1.0, 0.22, 1.0])
me_cylinder.materials.append(mat_material)
me_cylinder.use_remesh_fix_poles = True
me_cylinder.use_remesh_preserve_attributes = False
me_cylinder.use_mirror_vertex_groups = False
me_cylinder.update()

# ---- objects
ob_cube = bpy.data.objects.new('Cube', me_cube_001)
ob_cylinder = bpy.data.objects.new('Cylinder', me_cylinder)

# ---- transforms, parenting, visibility, modifiers, constraints
ob_cube.location = (0.0, 0.0, 4.787)
ob_cube.scale = (3.47, 0.1, 0.5465)
ob_cube.lineart.crease_threshold = 0.0
ob_cylinder.location = (2.876, 0.3403, 3.0)
ob_cylinder.scale = (0.25, 0.25, 3.0)
ob_cylinder.lineart.crease_threshold = 0.0
_m = ob_cylinder.modifiers.new('Mirror', 'MIRROR')
_m.mirror_object = ob_cube

# ---- collection membership
col_collection.objects.link(ob_cube)
col_collection.objects.link(ob_cylinder)

# ---- scene / render settings (as saved in the file)
scene.frame_start = 1; scene.frame_end = 250; scene.frame_set(1)
scene.render.engine = 'BLENDER_EEVEE_NEXT'
scene.cycles.use_denoising = False
scene.cycles.samples = 128
scene.cycles.sampling_pattern = 'TABULATED_SOBOL'
scene.cycles.use_adaptive_sampling = False
scene.cycles.use_light_tree = False
scene.view_settings.view_transform = 'Filmic'
bpy.context.view_layer.update()

# ---- added for rendering (the .blend has no active camera and no usable light): camera, sun
cam_auto = bpy.data.cameras.new('AutoCamera')
cam_auto.lens = 50.0
cam_auto.sensor_width = 36.0
cam_auto.clip_end = 1000.0
ob_auto_camera = bpy.data.objects.new('AutoCamera', cam_auto)
scene.collection.objects.link(ob_auto_camera)
ob_auto_camera.location = (8.81159, -10.263, 10.025)
ob_auto_camera.rotation_euler = (1.09748, -7.21219e-08, 0.694738)
scene.camera = ob_auto_camera
light_auto_sun = bpy.data.lights.new('AutoSun', 'SUN')
light_auto_sun.energy = 3.0
light_auto_sun.angle = 0.0523599
ob_auto_sun = bpy.data.objects.new('AutoSun', light_auto_sun)
scene.collection.objects.link(ob_auto_sun)
ob_auto_sun.rotation_euler = (0.872665, 0.174533, 0.523599)
bpy.context.view_layer.update()
